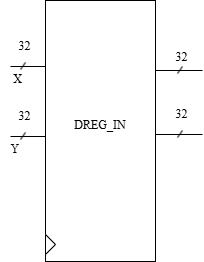

The diagram above was exported from draw.io. Its source (the exported page's mxGraphModel, read from the mxfile embedded in the PNG):
<mxGraphModel dx="719" dy="363" grid="0" gridSize="10" guides="0" tooltips="1" connect="1" arrows="1" fold="1" page="1" pageScale="1" pageWidth="827" pageHeight="1169" math="0" shadow="0">
  <root>
    <mxCell id="0" />
    <mxCell id="1" parent="0" />
    <mxCell id="nCP-PSaki4PJBDZ02pOa-2" value="" style="rounded=0;whiteSpace=wrap;html=1;fontColor=#727272;labelBorderColor=#585858;" vertex="1" parent="1">
      <mxGeometry x="46" y="31" width="110" height="261" as="geometry" />
    </mxCell>
    <mxCell id="nCP-PSaki4PJBDZ02pOa-3" value="" style="triangle;whiteSpace=wrap;html=1;" vertex="1" parent="1">
      <mxGeometry x="46" y="265" width="10" height="20" as="geometry" />
    </mxCell>
    <mxCell id="nCP-PSaki4PJBDZ02pOa-4" value="DREG_IN" style="text;strokeColor=none;align=center;fillColor=none;html=1;verticalAlign=middle;whiteSpace=wrap;rounded=0;fontFamily=Latin Modern Roman;" vertex="1" parent="1">
      <mxGeometry x="71" y="141" width="60" height="30" as="geometry" />
    </mxCell>
    <mxCell id="nCP-PSaki4PJBDZ02pOa-5" value="" style="endArrow=none;html=1;rounded=0;" edge="1" parent="1">
      <mxGeometry width="50" height="50" relative="1" as="geometry">
        <mxPoint x="156" y="101" as="sourcePoint" />
        <mxPoint x="203" y="101" as="targetPoint" />
      </mxGeometry>
    </mxCell>
    <mxCell id="nCP-PSaki4PJBDZ02pOa-6" value="" style="endArrow=none;html=1;rounded=0;" edge="1" parent="1">
      <mxGeometry width="50" height="50" relative="1" as="geometry">
        <mxPoint x="156" y="165" as="sourcePoint" />
        <mxPoint x="203" y="165" as="targetPoint" />
      </mxGeometry>
    </mxCell>
    <mxCell id="nCP-PSaki4PJBDZ02pOa-7" value="" style="endArrow=none;html=1;rounded=0;" edge="1" parent="1">
      <mxGeometry width="50" height="50" relative="1" as="geometry">
        <mxPoint x="178" y="104" as="sourcePoint" />
        <mxPoint x="183" y="97" as="targetPoint" />
      </mxGeometry>
    </mxCell>
    <mxCell id="nCP-PSaki4PJBDZ02pOa-8" value="" style="endArrow=none;html=1;rounded=0;" edge="1" parent="1">
      <mxGeometry width="50" height="50" relative="1" as="geometry">
        <mxPoint x="178" y="168" as="sourcePoint" />
        <mxPoint x="183" y="161" as="targetPoint" />
      </mxGeometry>
    </mxCell>
    <mxCell id="nCP-PSaki4PJBDZ02pOa-9" value="&lt;font face=&quot;Latin Modern Roman&quot;&gt;32&lt;/font&gt;" style="text;html=1;align=center;verticalAlign=middle;resizable=0;points=[];autosize=1;strokeColor=none;fillColor=none;" vertex="1" parent="1">
      <mxGeometry x="167" y="75" width="30" height="26" as="geometry" />
    </mxCell>
    <mxCell id="nCP-PSaki4PJBDZ02pOa-10" value="&lt;font face=&quot;Latin Modern Roman&quot;&gt;32&lt;/font&gt;" style="text;html=1;align=center;verticalAlign=middle;resizable=0;points=[];autosize=1;strokeColor=none;fillColor=none;" vertex="1" parent="1">
      <mxGeometry x="167" y="132" width="30" height="26" as="geometry" />
    </mxCell>
    <mxCell id="nCP-PSaki4PJBDZ02pOa-14" value="" style="endArrow=none;html=1;rounded=0;" edge="1" parent="1">
      <mxGeometry width="50" height="50" relative="1" as="geometry">
        <mxPoint x="11" y="97" as="sourcePoint" />
        <mxPoint x="46" y="97" as="targetPoint" />
      </mxGeometry>
    </mxCell>
    <mxCell id="nCP-PSaki4PJBDZ02pOa-15" value="" style="endArrow=none;html=1;rounded=0;" edge="1" parent="1">
      <mxGeometry width="50" height="50" relative="1" as="geometry">
        <mxPoint x="21" y="100" as="sourcePoint" />
        <mxPoint x="26" y="93" as="targetPoint" />
      </mxGeometry>
    </mxCell>
    <mxCell id="nCP-PSaki4PJBDZ02pOa-16" value="&lt;font face=&quot;Latin Modern Roman&quot;&gt;32&lt;/font&gt;" style="text;html=1;align=center;verticalAlign=middle;resizable=0;points=[];autosize=1;strokeColor=none;fillColor=none;" vertex="1" parent="1">
      <mxGeometry x="10" y="64" width="30" height="26" as="geometry" />
    </mxCell>
    <mxCell id="nCP-PSaki4PJBDZ02pOa-17" value="" style="endArrow=none;html=1;rounded=0;" edge="1" parent="1">
      <mxGeometry width="50" height="50" relative="1" as="geometry">
        <mxPoint x="11" y="167" as="sourcePoint" />
        <mxPoint x="46" y="167" as="targetPoint" />
      </mxGeometry>
    </mxCell>
    <mxCell id="nCP-PSaki4PJBDZ02pOa-18" value="" style="endArrow=none;html=1;rounded=0;" edge="1" parent="1">
      <mxGeometry width="50" height="50" relative="1" as="geometry">
        <mxPoint x="21" y="170" as="sourcePoint" />
        <mxPoint x="26" y="163" as="targetPoint" />
      </mxGeometry>
    </mxCell>
    <mxCell id="nCP-PSaki4PJBDZ02pOa-19" value="&lt;font face=&quot;Latin Modern Roman&quot;&gt;32&lt;/font&gt;" style="text;html=1;align=center;verticalAlign=middle;resizable=0;points=[];autosize=1;strokeColor=none;fillColor=none;" vertex="1" parent="1">
      <mxGeometry x="10" y="134" width="30" height="26" as="geometry" />
    </mxCell>
    <mxCell id="nCP-PSaki4PJBDZ02pOa-20" value="&lt;font face=&quot;Latin Modern Roman&quot;&gt;X&lt;/font&gt;" style="text;html=1;align=center;verticalAlign=middle;resizable=0;points=[];autosize=1;strokeColor=none;fillColor=none;" vertex="1" parent="1">
      <mxGeometry x="4" y="97" width="27" height="26" as="geometry" />
    </mxCell>
    <mxCell id="nCP-PSaki4PJBDZ02pOa-24" value="&lt;font face=&quot;Latin Modern Roman&quot;&gt;Y&lt;/font&gt;" style="text;html=1;align=center;verticalAlign=middle;resizable=0;points=[];autosize=1;strokeColor=none;fillColor=none;" vertex="1" parent="1">
      <mxGeometry x="1" y="167" width="27" height="26" as="geometry" />
    </mxCell>
  </root>
</mxGraphModel>